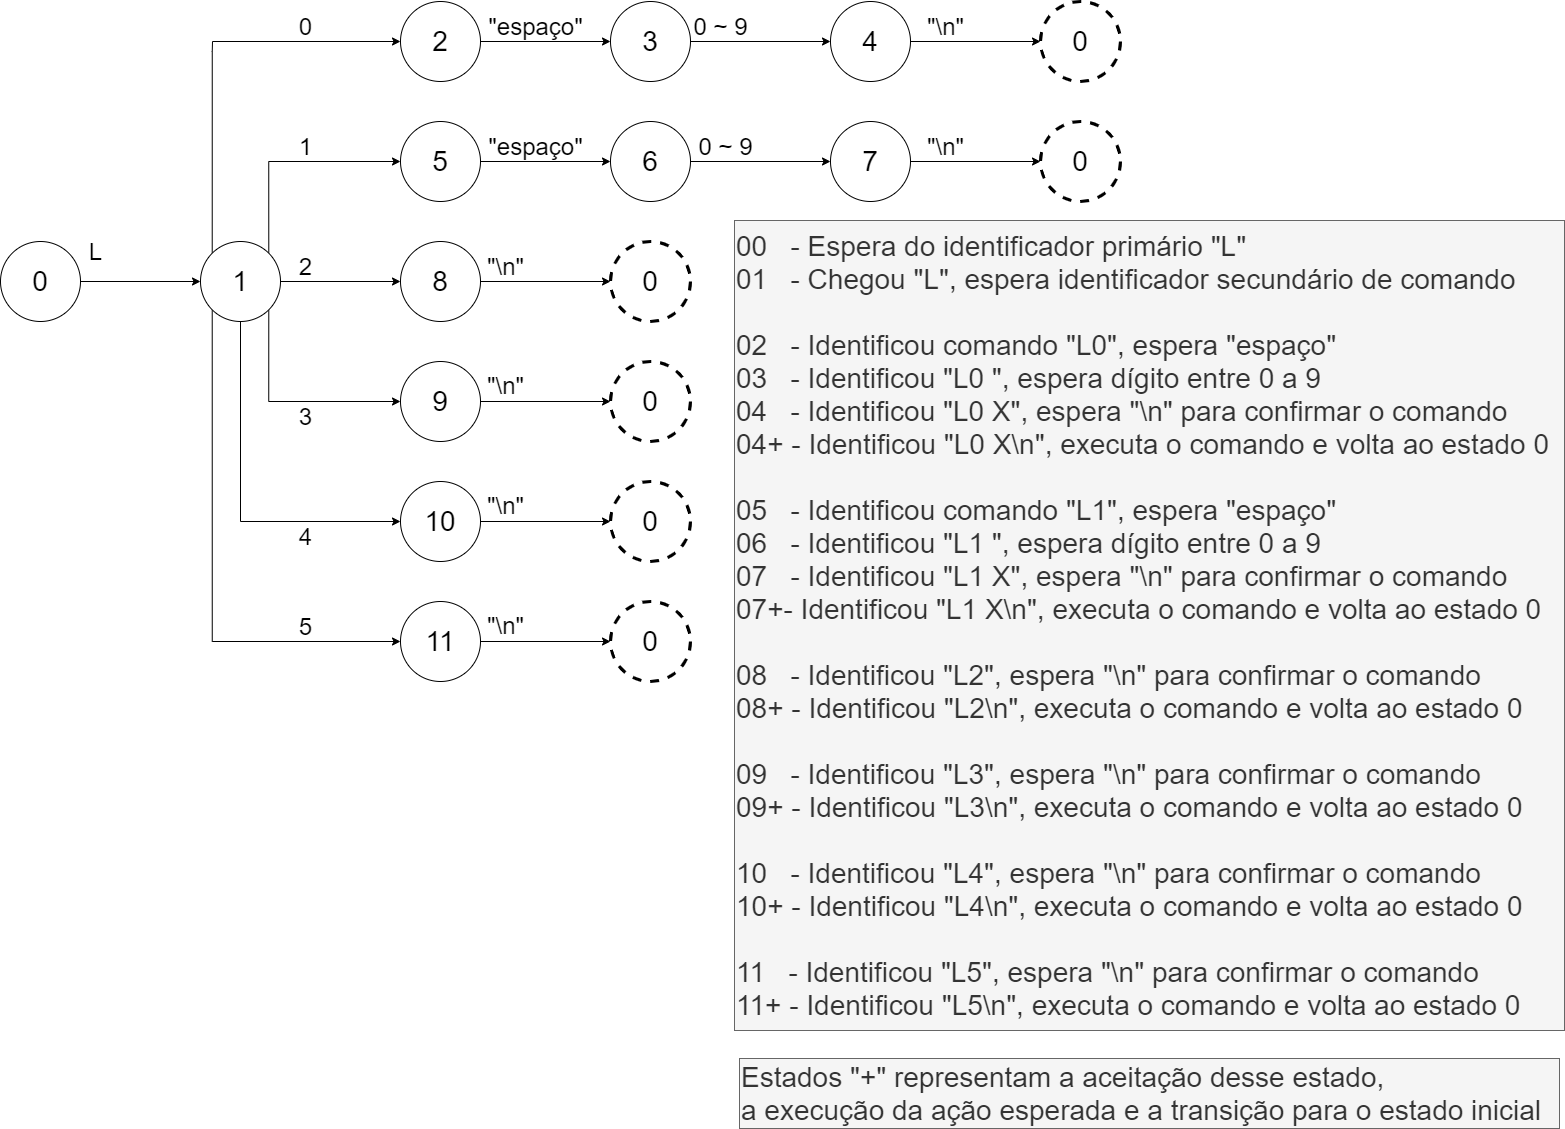

The diagram above was exported from draw.io. Its source (the exported page's mxGraphModel, read from the mxfile embedded in the PNG):
<mxGraphModel dx="2635" dy="1620" grid="1" gridSize="10" guides="1" tooltips="1" connect="1" arrows="1" fold="1" page="1" pageScale="1" pageWidth="827" pageHeight="1169" math="0" shadow="0">
  <root>
    <mxCell id="0" />
    <mxCell id="1" parent="0" />
    <mxCell id="b2YMCBuufm5c_ai1b8BD-9" value="&lt;div&gt;&lt;font style=&quot;font-size: 28px&quot;&gt;00&amp;nbsp; &amp;nbsp;- Espera do identificador primário &quot;L&quot;&lt;br&gt;&lt;/font&gt;&lt;/div&gt;&lt;font style=&quot;font-size: 28px&quot;&gt;&lt;div&gt;&lt;span&gt;01&amp;nbsp; &amp;nbsp;- Chegou &quot;L&quot;, espera identificador secundário de comando&lt;/span&gt;&lt;/div&gt;&lt;div&gt;&lt;span&gt;&lt;br&gt;&lt;/span&gt;&lt;/div&gt;&lt;div&gt;&lt;span&gt;02&amp;nbsp; &amp;nbsp;- Identificou comando &quot;L0&quot;, espera &quot;espaço&quot;&lt;/span&gt;&lt;/div&gt;&lt;div&gt;&lt;span&gt;03&amp;nbsp; &amp;nbsp;- Identificou &quot;L0 &quot;, espera dígito entre 0 a 9&lt;/span&gt;&lt;br&gt;&lt;/div&gt;&lt;div&gt;04&amp;nbsp; &amp;nbsp;- Identificou &quot;L0 X&quot;, espera &quot;\n&quot; para confirmar o comando&lt;span&gt;&lt;br&gt;&lt;/span&gt;&lt;/div&gt;&lt;div&gt;04+ - Identificou&amp;nbsp;&quot;L0 X\n&quot;, executa o comando e volta ao estado 0&lt;/div&gt;&lt;div&gt;&lt;br&gt;&lt;/div&gt;&lt;div&gt;&lt;div&gt;05&amp;nbsp;&lt;span&gt;&amp;nbsp;&lt;/span&gt;&lt;span&gt;&amp;nbsp;&lt;/span&gt;&lt;span&gt;- Identificou comando &quot;L1&quot;, espera &quot;espaço&quot;&lt;/span&gt;&lt;/div&gt;&lt;div&gt;06&amp;nbsp;&lt;span&gt;&amp;nbsp;&lt;/span&gt;&lt;span&gt;&amp;nbsp;&lt;/span&gt;&lt;span&gt;- Identificou &quot;L1 &quot;, espera dígito entre 0 a 9&lt;/span&gt;&lt;/div&gt;&lt;div&gt;07&amp;nbsp;&lt;span&gt;&amp;nbsp;&lt;/span&gt;&lt;span&gt;&amp;nbsp;&lt;/span&gt;&lt;span&gt;- Identificou &quot;L1 X&quot;, espera &quot;\n&quot; para confirmar o comando&lt;/span&gt;&lt;/div&gt;&lt;div&gt;07+- Identificou&amp;nbsp;&quot;L1 X\n&quot;, executa o comando e volta ao estado 0&lt;/div&gt;&lt;div&gt;&lt;br&gt;&lt;/div&gt;&lt;div&gt;08&amp;nbsp; &amp;nbsp;- Identificou &quot;L2&quot;,&amp;nbsp;&lt;span&gt;espera &quot;\n&quot; para confirmar o comando&lt;/span&gt;&lt;/div&gt;&lt;/div&gt;&lt;div&gt;08+ - Identificou &quot;L2\n&quot;, executa o comando e volta ao estado 0&lt;/div&gt;&lt;div&gt;&lt;br&gt;&lt;/div&gt;&lt;div&gt;&lt;div&gt;09&amp;nbsp; &amp;nbsp;- Identificou &quot;L3&quot;,&amp;nbsp;espera &quot;\n&quot; para confirmar o comando&lt;/div&gt;&lt;div&gt;09+ - Identificou &quot;L3\n&quot;, executa o comando e volta ao estado 0&lt;br&gt;&lt;br&gt;10&amp;nbsp; &amp;nbsp;-&amp;nbsp;&lt;span&gt;Identificou &quot;L4&quot;,&amp;nbsp;espera &quot;\n&quot; para confirmar o comando&lt;/span&gt;&lt;/div&gt;&lt;/div&gt;&lt;div&gt;&lt;span&gt;10+ - Identificou &quot;L4\n&quot;, executa o comando e volta ao estado 0&lt;/span&gt;&lt;/div&gt;&lt;div&gt;&lt;span&gt;&lt;br&gt;&lt;/span&gt;&lt;/div&gt;&lt;div&gt;&lt;span&gt;11&amp;nbsp; &amp;nbsp;- Identificou &quot;L5&quot;, espera &quot;\n&quot; para confirmar o comando&lt;/span&gt;&lt;/div&gt;&lt;div&gt;11+ - Identificou &quot;L5\n&quot;, executa o comando e volta ao estado 0&lt;/div&gt;&lt;/font&gt;" style="text;html=1;align=left;verticalAlign=middle;resizable=0;points=[];autosize=1;strokeColor=#666666;fillColor=#f5f5f5;fontSize=28;imageAspect=1;recursiveResize=1;expand=1;resizeHeight=1;resizeWidth=1;comic=0;fontColor=#333333;" parent="1" vertex="1">
      <mxGeometry x="740" y="222" width="830" height="810" as="geometry" />
    </mxCell>
    <mxCell id="b2YMCBuufm5c_ai1b8BD-25" style="edgeStyle=orthogonalEdgeStyle;rounded=0;orthogonalLoop=1;jettySize=auto;html=1;fontSize=28;" parent="1" source="b2YMCBuufm5c_ai1b8BD-26" target="b2YMCBuufm5c_ai1b8BD-28" edge="1">
      <mxGeometry relative="1" as="geometry" />
    </mxCell>
    <mxCell id="b2YMCBuufm5c_ai1b8BD-26" value="&lt;font style=&quot;font-size: 28px&quot;&gt;0&lt;/font&gt;" style="ellipse;whiteSpace=wrap;html=1;aspect=fixed;" parent="1" vertex="1">
      <mxGeometry x="6" y="243" width="80" height="80" as="geometry" />
    </mxCell>
    <mxCell id="b2YMCBuufm5c_ai1b8BD-47" style="edgeStyle=orthogonalEdgeStyle;rounded=0;orthogonalLoop=1;jettySize=auto;html=1;entryX=0;entryY=0.5;entryDx=0;entryDy=0;fontSize=24;exitX=0;exitY=0;exitDx=0;exitDy=0;" parent="1" source="b2YMCBuufm5c_ai1b8BD-28" target="b2YMCBuufm5c_ai1b8BD-38" edge="1">
      <mxGeometry relative="1" as="geometry">
        <Array as="points">
          <mxPoint x="218" y="53" />
          <mxPoint x="218" y="43" />
        </Array>
      </mxGeometry>
    </mxCell>
    <mxCell id="b2YMCBuufm5c_ai1b8BD-48" style="edgeStyle=orthogonalEdgeStyle;rounded=0;orthogonalLoop=1;jettySize=auto;html=1;entryX=0;entryY=0.5;entryDx=0;entryDy=0;fontSize=24;exitX=1;exitY=0;exitDx=0;exitDy=0;" parent="1" source="b2YMCBuufm5c_ai1b8BD-28" target="b2YMCBuufm5c_ai1b8BD-42" edge="1">
      <mxGeometry relative="1" as="geometry">
        <Array as="points">
          <mxPoint x="274" y="163" />
        </Array>
      </mxGeometry>
    </mxCell>
    <mxCell id="b2YMCBuufm5c_ai1b8BD-50" style="edgeStyle=orthogonalEdgeStyle;rounded=0;orthogonalLoop=1;jettySize=auto;html=1;entryX=0;entryY=0.5;entryDx=0;entryDy=0;fontSize=24;" parent="1" source="b2YMCBuufm5c_ai1b8BD-28" target="b2YMCBuufm5c_ai1b8BD-43" edge="1">
      <mxGeometry relative="1" as="geometry" />
    </mxCell>
    <mxCell id="b2YMCBuufm5c_ai1b8BD-53" style="edgeStyle=orthogonalEdgeStyle;rounded=0;orthogonalLoop=1;jettySize=auto;html=1;entryX=0;entryY=0.5;entryDx=0;entryDy=0;fontSize=24;exitX=1;exitY=1;exitDx=0;exitDy=0;" parent="1" source="b2YMCBuufm5c_ai1b8BD-28" target="b2YMCBuufm5c_ai1b8BD-44" edge="1">
      <mxGeometry relative="1" as="geometry">
        <mxPoint x="226" y="363" as="sourcePoint" />
        <Array as="points">
          <mxPoint x="274" y="403" />
        </Array>
      </mxGeometry>
    </mxCell>
    <mxCell id="b2YMCBuufm5c_ai1b8BD-55" style="edgeStyle=orthogonalEdgeStyle;rounded=0;orthogonalLoop=1;jettySize=auto;html=1;entryX=0;entryY=0.5;entryDx=0;entryDy=0;fontSize=24;exitX=0.5;exitY=1;exitDx=0;exitDy=0;" parent="1" source="b2YMCBuufm5c_ai1b8BD-28" target="b2YMCBuufm5c_ai1b8BD-45" edge="1">
      <mxGeometry relative="1" as="geometry">
        <Array as="points">
          <mxPoint x="246" y="523" />
        </Array>
      </mxGeometry>
    </mxCell>
    <mxCell id="b2YMCBuufm5c_ai1b8BD-57" style="edgeStyle=orthogonalEdgeStyle;rounded=0;orthogonalLoop=1;jettySize=auto;html=1;exitX=0;exitY=1;exitDx=0;exitDy=0;fontSize=24;entryX=0;entryY=0.5;entryDx=0;entryDy=0;" parent="1" source="b2YMCBuufm5c_ai1b8BD-28" target="b2YMCBuufm5c_ai1b8BD-58" edge="1">
      <mxGeometry relative="1" as="geometry">
        <mxPoint x="217.33333333333348" y="603" as="targetPoint" />
        <Array as="points">
          <mxPoint x="218" y="643" />
        </Array>
      </mxGeometry>
    </mxCell>
    <mxCell id="b2YMCBuufm5c_ai1b8BD-28" value="&lt;span style=&quot;font-size: 28px&quot;&gt;1&lt;/span&gt;" style="ellipse;whiteSpace=wrap;html=1;aspect=fixed;" parent="1" vertex="1">
      <mxGeometry x="206" y="243" width="80" height="80" as="geometry" />
    </mxCell>
    <mxCell id="b2YMCBuufm5c_ai1b8BD-29" style="edgeStyle=orthogonalEdgeStyle;rounded=0;orthogonalLoop=1;jettySize=auto;html=1;entryX=0;entryY=0.5;entryDx=0;entryDy=0;fontSize=24;exitX=1;exitY=0.5;exitDx=0;exitDy=0;" parent="1" source="b2YMCBuufm5c_ai1b8BD-42" target="b2YMCBuufm5c_ai1b8BD-34" edge="1">
      <mxGeometry relative="1" as="geometry">
        <mxPoint x="726" y="418" as="sourcePoint" />
      </mxGeometry>
    </mxCell>
    <mxCell id="b2YMCBuufm5c_ai1b8BD-30" style="edgeStyle=orthogonalEdgeStyle;rounded=0;orthogonalLoop=1;jettySize=auto;html=1;fontSize=24;exitX=1;exitY=0.5;exitDx=0;exitDy=0;" parent="1" source="b2YMCBuufm5c_ai1b8BD-43" target="b2YMCBuufm5c_ai1b8BD-35" edge="1">
      <mxGeometry relative="1" as="geometry">
        <mxPoint x="496" y="293" as="sourcePoint" />
      </mxGeometry>
    </mxCell>
    <mxCell id="b2YMCBuufm5c_ai1b8BD-80" style="edgeStyle=orthogonalEdgeStyle;rounded=0;orthogonalLoop=1;jettySize=auto;html=1;entryX=0;entryY=0.5;entryDx=0;entryDy=0;fontSize=24;" parent="1" source="b2YMCBuufm5c_ai1b8BD-31" target="b2YMCBuufm5c_ai1b8BD-79" edge="1">
      <mxGeometry relative="1" as="geometry" />
    </mxCell>
    <mxCell id="b2YMCBuufm5c_ai1b8BD-31" value="&lt;font style=&quot;font-size: 28px&quot;&gt;4&lt;/font&gt;" style="ellipse;whiteSpace=wrap;html=1;aspect=fixed;strokeWidth=1;" parent="1" vertex="1">
      <mxGeometry x="836" y="3" width="80" height="80" as="geometry" />
    </mxCell>
    <mxCell id="b2YMCBuufm5c_ai1b8BD-32" value="&lt;font style=&quot;font-size: 24px&quot;&gt;L&lt;/font&gt;" style="text;html=1;align=center;verticalAlign=middle;resizable=0;points=[];autosize=1;strokeColor=none;fillColor=none;fontSize=15;" parent="1" vertex="1">
      <mxGeometry x="86" y="238" width="30" height="30" as="geometry" />
    </mxCell>
    <mxCell id="b2YMCBuufm5c_ai1b8BD-33" value="0" style="text;html=1;align=center;verticalAlign=middle;resizable=0;points=[];autosize=1;strokeColor=none;fillColor=none;fontSize=24;" parent="1" vertex="1">
      <mxGeometry x="296" y="13" width="30" height="30" as="geometry" />
    </mxCell>
    <mxCell id="b2YMCBuufm5c_ai1b8BD-34" value="&lt;font style=&quot;font-size: 28px&quot;&gt;6&lt;/font&gt;" style="ellipse;whiteSpace=wrap;html=1;aspect=fixed;" parent="1" vertex="1">
      <mxGeometry x="616" y="123" width="80" height="80" as="geometry" />
    </mxCell>
    <mxCell id="b2YMCBuufm5c_ai1b8BD-35" value="&lt;font style=&quot;font-size: 28px&quot;&gt;0&lt;/font&gt;" style="ellipse;whiteSpace=wrap;html=1;aspect=fixed;strokeWidth=3;dashed=1;" parent="1" vertex="1">
      <mxGeometry x="616" y="243" width="80" height="80" as="geometry" />
    </mxCell>
    <mxCell id="b2YMCBuufm5c_ai1b8BD-36" value="&quot;espaço&quot;" style="text;html=1;align=center;verticalAlign=middle;resizable=0;points=[];autosize=1;strokeColor=none;fillColor=none;fontSize=24;" parent="1" vertex="1">
      <mxGeometry x="486" y="13" width="110" height="30" as="geometry" />
    </mxCell>
    <mxCell id="b2YMCBuufm5c_ai1b8BD-37" value="&quot;\n&quot;" style="text;html=1;align=center;verticalAlign=middle;resizable=0;points=[];autosize=1;strokeColor=none;fillColor=none;fontSize=24;" parent="1" vertex="1">
      <mxGeometry x="486" y="253" width="50" height="30" as="geometry" />
    </mxCell>
    <mxCell id="b2YMCBuufm5c_ai1b8BD-38" value="&lt;font style=&quot;font-size: 28px&quot;&gt;2&lt;/font&gt;" style="ellipse;whiteSpace=wrap;html=1;aspect=fixed;" parent="1" vertex="1">
      <mxGeometry x="406" y="3" width="80" height="80" as="geometry" />
    </mxCell>
    <mxCell id="b2YMCBuufm5c_ai1b8BD-42" value="&lt;font style=&quot;font-size: 28px&quot;&gt;5&lt;/font&gt;" style="ellipse;whiteSpace=wrap;html=1;aspect=fixed;" parent="1" vertex="1">
      <mxGeometry x="406" y="123" width="80" height="80" as="geometry" />
    </mxCell>
    <mxCell id="b2YMCBuufm5c_ai1b8BD-43" value="&lt;font style=&quot;font-size: 28px&quot;&gt;8&lt;/font&gt;" style="ellipse;whiteSpace=wrap;html=1;aspect=fixed;" parent="1" vertex="1">
      <mxGeometry x="406" y="243" width="80" height="80" as="geometry" />
    </mxCell>
    <mxCell id="b2YMCBuufm5c_ai1b8BD-44" value="&lt;font style=&quot;font-size: 28px&quot;&gt;9&lt;/font&gt;" style="ellipse;whiteSpace=wrap;html=1;aspect=fixed;" parent="1" vertex="1">
      <mxGeometry x="406" y="363" width="80" height="80" as="geometry" />
    </mxCell>
    <mxCell id="b2YMCBuufm5c_ai1b8BD-45" value="&lt;font style=&quot;font-size: 28px&quot;&gt;10&lt;/font&gt;" style="ellipse;whiteSpace=wrap;html=1;aspect=fixed;" parent="1" vertex="1">
      <mxGeometry x="406" y="483" width="80" height="80" as="geometry" />
    </mxCell>
    <mxCell id="b2YMCBuufm5c_ai1b8BD-49" value="1" style="text;html=1;align=center;verticalAlign=middle;resizable=0;points=[];autosize=1;strokeColor=none;fillColor=none;fontSize=24;" parent="1" vertex="1">
      <mxGeometry x="296" y="133" width="30" height="30" as="geometry" />
    </mxCell>
    <mxCell id="b2YMCBuufm5c_ai1b8BD-51" value="2" style="text;html=1;align=center;verticalAlign=middle;resizable=0;points=[];autosize=1;strokeColor=none;fillColor=none;fontSize=24;" parent="1" vertex="1">
      <mxGeometry x="296" y="253" width="30" height="30" as="geometry" />
    </mxCell>
    <mxCell id="b2YMCBuufm5c_ai1b8BD-54" value="3" style="text;html=1;align=center;verticalAlign=middle;resizable=0;points=[];autosize=1;strokeColor=none;fillColor=none;fontSize=24;" parent="1" vertex="1">
      <mxGeometry x="296" y="403" width="30" height="30" as="geometry" />
    </mxCell>
    <mxCell id="b2YMCBuufm5c_ai1b8BD-56" value="4" style="text;html=1;align=center;verticalAlign=middle;resizable=0;points=[];autosize=1;strokeColor=none;fillColor=none;fontSize=24;" parent="1" vertex="1">
      <mxGeometry x="296" y="523" width="30" height="30" as="geometry" />
    </mxCell>
    <mxCell id="b2YMCBuufm5c_ai1b8BD-58" value="&lt;font style=&quot;font-size: 28px&quot;&gt;11&lt;/font&gt;" style="ellipse;whiteSpace=wrap;html=1;aspect=fixed;" parent="1" vertex="1">
      <mxGeometry x="406" y="603" width="80" height="80" as="geometry" />
    </mxCell>
    <mxCell id="b2YMCBuufm5c_ai1b8BD-59" value="5" style="text;html=1;align=center;verticalAlign=middle;resizable=0;points=[];autosize=1;strokeColor=none;fillColor=none;fontSize=24;" parent="1" vertex="1">
      <mxGeometry x="296" y="613" width="30" height="30" as="geometry" />
    </mxCell>
    <mxCell id="b2YMCBuufm5c_ai1b8BD-60" value="&lt;font style=&quot;font-size: 28px&quot;&gt;0&lt;/font&gt;" style="ellipse;whiteSpace=wrap;html=1;aspect=fixed;strokeWidth=3;dashed=1;" parent="1" vertex="1">
      <mxGeometry x="616" y="363" width="80" height="80" as="geometry" />
    </mxCell>
    <mxCell id="b2YMCBuufm5c_ai1b8BD-61" value="&lt;font style=&quot;font-size: 28px&quot;&gt;0&lt;/font&gt;" style="ellipse;whiteSpace=wrap;html=1;aspect=fixed;strokeWidth=3;dashed=1;" parent="1" vertex="1">
      <mxGeometry x="616" y="483" width="80" height="80" as="geometry" />
    </mxCell>
    <mxCell id="b2YMCBuufm5c_ai1b8BD-62" value="&lt;font style=&quot;font-size: 28px&quot;&gt;0&lt;/font&gt;" style="ellipse;whiteSpace=wrap;html=1;aspect=fixed;strokeWidth=3;dashed=1;" parent="1" vertex="1">
      <mxGeometry x="616" y="603" width="80" height="80" as="geometry" />
    </mxCell>
    <mxCell id="b2YMCBuufm5c_ai1b8BD-63" style="edgeStyle=orthogonalEdgeStyle;rounded=0;orthogonalLoop=1;jettySize=auto;html=1;fontSize=24;" parent="1" source="b2YMCBuufm5c_ai1b8BD-44" target="b2YMCBuufm5c_ai1b8BD-60" edge="1">
      <mxGeometry relative="1" as="geometry">
        <mxPoint x="486" y="402" as="sourcePoint" />
        <mxPoint x="616" y="402" as="targetPoint" />
      </mxGeometry>
    </mxCell>
    <mxCell id="b2YMCBuufm5c_ai1b8BD-64" value="&quot;\n&quot;" style="text;html=1;align=center;verticalAlign=middle;resizable=0;points=[];autosize=1;strokeColor=none;fillColor=none;fontSize=24;" parent="1" vertex="1">
      <mxGeometry x="486" y="372" width="50" height="30" as="geometry" />
    </mxCell>
    <mxCell id="b2YMCBuufm5c_ai1b8BD-65" style="edgeStyle=orthogonalEdgeStyle;rounded=0;orthogonalLoop=1;jettySize=auto;html=1;fontSize=24;" parent="1" source="b2YMCBuufm5c_ai1b8BD-45" target="b2YMCBuufm5c_ai1b8BD-61" edge="1">
      <mxGeometry relative="1" as="geometry">
        <mxPoint x="486" y="522" as="sourcePoint" />
        <mxPoint x="616" y="522" as="targetPoint" />
      </mxGeometry>
    </mxCell>
    <mxCell id="b2YMCBuufm5c_ai1b8BD-66" value="&quot;\n&quot;" style="text;html=1;align=center;verticalAlign=middle;resizable=0;points=[];autosize=1;strokeColor=none;fillColor=none;fontSize=24;" parent="1" vertex="1">
      <mxGeometry x="486" y="492" width="50" height="30" as="geometry" />
    </mxCell>
    <mxCell id="b2YMCBuufm5c_ai1b8BD-67" style="edgeStyle=orthogonalEdgeStyle;rounded=0;orthogonalLoop=1;jettySize=auto;html=1;fontSize=24;" parent="1" source="b2YMCBuufm5c_ai1b8BD-58" target="b2YMCBuufm5c_ai1b8BD-62" edge="1">
      <mxGeometry relative="1" as="geometry">
        <mxPoint x="486" y="642" as="sourcePoint" />
        <mxPoint x="616" y="642" as="targetPoint" />
      </mxGeometry>
    </mxCell>
    <mxCell id="b2YMCBuufm5c_ai1b8BD-68" value="&quot;\n&quot;" style="text;html=1;align=center;verticalAlign=middle;resizable=0;points=[];autosize=1;strokeColor=none;fillColor=none;fontSize=24;" parent="1" vertex="1">
      <mxGeometry x="486" y="612" width="50" height="30" as="geometry" />
    </mxCell>
    <mxCell id="b2YMCBuufm5c_ai1b8BD-69" style="edgeStyle=orthogonalEdgeStyle;rounded=0;orthogonalLoop=1;jettySize=auto;html=1;entryX=0;entryY=0.5;entryDx=0;entryDy=0;fontSize=24;exitX=1;exitY=0.5;exitDx=0;exitDy=0;" parent="1" source="b2YMCBuufm5c_ai1b8BD-38" target="b2YMCBuufm5c_ai1b8BD-70" edge="1">
      <mxGeometry relative="1" as="geometry">
        <mxPoint x="506" y="42.999999999999545" as="sourcePoint" />
      </mxGeometry>
    </mxCell>
    <mxCell id="b2YMCBuufm5c_ai1b8BD-73" style="edgeStyle=orthogonalEdgeStyle;rounded=0;orthogonalLoop=1;jettySize=auto;html=1;fontSize=24;" parent="1" source="b2YMCBuufm5c_ai1b8BD-70" target="b2YMCBuufm5c_ai1b8BD-31" edge="1">
      <mxGeometry relative="1" as="geometry" />
    </mxCell>
    <mxCell id="b2YMCBuufm5c_ai1b8BD-70" value="&lt;font style=&quot;font-size: 28px&quot;&gt;3&lt;/font&gt;" style="ellipse;whiteSpace=wrap;html=1;aspect=fixed;" parent="1" vertex="1">
      <mxGeometry x="616" y="3" width="80" height="80" as="geometry" />
    </mxCell>
    <mxCell id="b2YMCBuufm5c_ai1b8BD-71" value="&quot;espaço&quot;" style="text;html=1;align=center;verticalAlign=middle;resizable=0;points=[];autosize=1;strokeColor=none;fillColor=none;fontSize=24;" parent="1" vertex="1">
      <mxGeometry x="486" y="133" width="110" height="30" as="geometry" />
    </mxCell>
    <mxCell id="b2YMCBuufm5c_ai1b8BD-74" value="0 ~ 9" style="text;html=1;align=center;verticalAlign=middle;resizable=0;points=[];autosize=1;strokeColor=none;fillColor=none;fontSize=24;" parent="1" vertex="1">
      <mxGeometry x="691" y="13" width="70" height="30" as="geometry" />
    </mxCell>
    <mxCell id="b2YMCBuufm5c_ai1b8BD-75" value="&lt;font style=&quot;font-size: 28px&quot;&gt;7&lt;/font&gt;" style="ellipse;whiteSpace=wrap;html=1;aspect=fixed;strokeWidth=1;" parent="1" vertex="1">
      <mxGeometry x="836" y="123" width="80" height="80" as="geometry" />
    </mxCell>
    <mxCell id="b2YMCBuufm5c_ai1b8BD-76" style="edgeStyle=orthogonalEdgeStyle;rounded=0;orthogonalLoop=1;jettySize=auto;html=1;fontSize=24;exitX=1;exitY=0.5;exitDx=0;exitDy=0;" parent="1" source="b2YMCBuufm5c_ai1b8BD-34" target="b2YMCBuufm5c_ai1b8BD-75" edge="1">
      <mxGeometry relative="1" as="geometry">
        <mxPoint x="731" y="163" as="sourcePoint" />
      </mxGeometry>
    </mxCell>
    <mxCell id="b2YMCBuufm5c_ai1b8BD-77" value="0 ~ 9" style="text;html=1;align=center;verticalAlign=middle;resizable=0;points=[];autosize=1;strokeColor=none;fillColor=none;fontSize=24;" parent="1" vertex="1">
      <mxGeometry x="696" y="133" width="70" height="30" as="geometry" />
    </mxCell>
    <mxCell id="b2YMCBuufm5c_ai1b8BD-79" value="&lt;font style=&quot;font-size: 28px&quot;&gt;0&lt;/font&gt;" style="ellipse;whiteSpace=wrap;html=1;aspect=fixed;strokeWidth=3;dashed=1;" parent="1" vertex="1">
      <mxGeometry x="1046" y="3" width="80" height="80" as="geometry" />
    </mxCell>
    <mxCell id="b2YMCBuufm5c_ai1b8BD-81" value="&quot;\n&quot;" style="text;html=1;align=center;verticalAlign=middle;resizable=0;points=[];autosize=1;strokeColor=none;fillColor=none;fontSize=24;" parent="1" vertex="1">
      <mxGeometry x="926" y="13" width="50" height="30" as="geometry" />
    </mxCell>
    <mxCell id="b2YMCBuufm5c_ai1b8BD-82" value="&lt;font style=&quot;font-size: 28px&quot;&gt;0&lt;/font&gt;" style="ellipse;whiteSpace=wrap;html=1;aspect=fixed;strokeWidth=3;dashed=1;" parent="1" vertex="1">
      <mxGeometry x="1046" y="123" width="80" height="80" as="geometry" />
    </mxCell>
    <mxCell id="b2YMCBuufm5c_ai1b8BD-83" value="&quot;\n&quot;" style="text;html=1;align=center;verticalAlign=middle;resizable=0;points=[];autosize=1;strokeColor=none;fillColor=none;fontSize=24;" parent="1" vertex="1">
      <mxGeometry x="926" y="133" width="50" height="30" as="geometry" />
    </mxCell>
    <mxCell id="b2YMCBuufm5c_ai1b8BD-84" style="edgeStyle=orthogonalEdgeStyle;rounded=0;orthogonalLoop=1;jettySize=auto;html=1;entryX=0;entryY=0.5;entryDx=0;entryDy=0;fontSize=24;exitX=1;exitY=0.5;exitDx=0;exitDy=0;" parent="1" source="b2YMCBuufm5c_ai1b8BD-75" target="b2YMCBuufm5c_ai1b8BD-82" edge="1">
      <mxGeometry relative="1" as="geometry">
        <mxPoint x="916" y="43" as="sourcePoint" />
        <mxPoint x="1045.9999999999873" y="43" as="targetPoint" />
        <Array as="points">
          <mxPoint x="1046" y="163" />
        </Array>
      </mxGeometry>
    </mxCell>
    <mxCell id="2" value="Estados &quot;+&quot; representam a aceitação desse estado, &lt;br&gt;a execução da ação esperada e a transição para o estado inicial" style="text;html=1;align=left;verticalAlign=middle;resizable=0;points=[];autosize=1;fontSize=28;fillColor=#f5f5f5;strokeColor=#666666;fontColor=#333333;" vertex="1" parent="1">
      <mxGeometry x="745" y="1060" width="820" height="70" as="geometry" />
    </mxCell>
  </root>
</mxGraphModel>